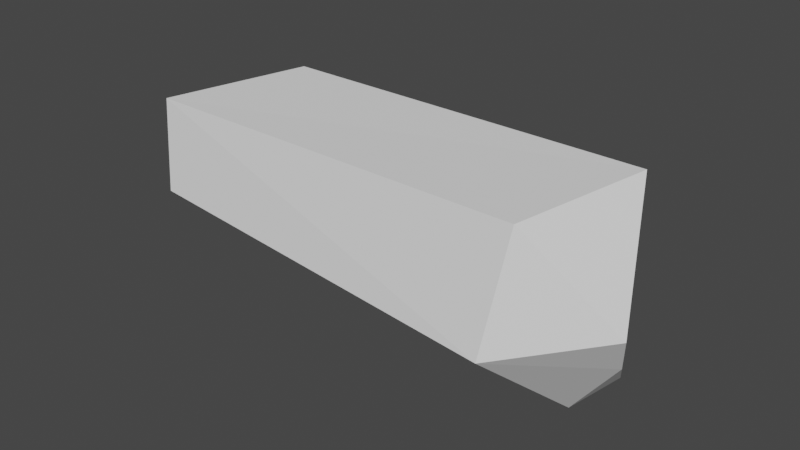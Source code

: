 # Source: GigaCrystal.blend  (saved by Blender 2.90.8; exported with 4.5.12 LTS)
import bpy
from mathutils import Matrix  # noqa: F401  (used for matrix-valued properties, if any)

bpy.ops.wm.read_factory_settings(use_empty=True)
scene = bpy.context.scene
scene.name = 'Scene'

# ---- collections
col_collection = bpy.data.collections.new('Collection'); scene.collection.children.link(col_collection)

# ---- world
world_world = bpy.data.worlds.new('World'); scene.world = world_world
world_world.use_nodes = True; world_world.node_tree.nodes.clear()
_N = world_world.node_tree.nodes; _L = world_world.node_tree.links
n0 = _N.new('ShaderNodeOutputWorld'); n0.name = 'World Output'; n0.location = (300, 300)
n1 = _N.new('ShaderNodeBackground'); n1.name = 'Background'; n1.location = (10, 300)
n1.inputs[0].default_value = (0.05088, 0.05088, 0.05088, 1.0)
_L.new(n1.outputs[0], n0.inputs[0])
n0.is_active_output = True
world_world.color = (0.05088, 0.05088, 0.05088)
world_world.use_sun_shadow = False
world_world.sun_shadow_jitter_overblur = 0.0

# ---- meshes
me_gigacrystal = bpy.data.meshes.new('GigaCrystal')
me_gigacrystal.from_pydata([(0.9741, -0.2913, 0.04548), (-0.9704, -0.1326, 0.1069), (-0.6837, 0.3782, 0.1929), (-0.5642, 0.3161, -0.1867), (-0.6104, 0.1449, 0.3417), (-0.7395, -0.3989, 0.00731), (-0.4864, -0.009863, -0.3407), (0.6412, 0.3799, -0.06056), (0.6665, 0.3435, 0.2016), (0.7819, 0.1094, 0.3505), (0.6324, -0.489, -0.06485), (0.7167, -0.1074, -0.3887), (0.8011, 0.04637, -0.3229), (0.9222, -0.1951, -0.1113), (0.7097, 0.2255, -0.2406), (0.5004, 0.3839, -0.1666), (-0.8049, -0.327, 0.3101), (0.6607, -0.3768, 0.3265)], [], [(8, 4, 9), (10, 6, 11), (11, 3, 12), (1, 2, 3), (1, 4, 2), (1, 6, 5), (1, 3, 6), (14, 0, 12), (13, 12, 0), (0, 10, 13), (14, 7, 0), (12, 13, 11), (8, 9, 7), (14, 15, 7), (0, 7, 9), (3, 2, 15), (15, 2, 7), (8, 7, 2), (16, 10, 17), (10, 16, 5), (16, 17, 9), (9, 4, 16), (4, 1, 16), (5, 16, 1), (0, 17, 10), (0, 9, 17), (4, 8, 2), (6, 10, 5), (12, 3, 15), (15, 14, 12), (3, 11, 6), (13, 10, 11)])
_uv = me_gigacrystal.uv_layers.new(name='UVMap')
_uv.uv.foreach_set('vector', [0.8, 0.5, 0.6, 1.0, 0.6, 0.5, 0.4, 0.5, 0.2, 1.0, 0.2, 0.5, 0.2, 0.5, 2.98e-08, 1.0, 0.1048, 0.5, 0.4249, 0.3068, 0.4783, 0.3242, 0.25, 0.49, 0.3581, 0.1012, 0.3911, 0.05584, 0.4783, 0.3242, 0.07509, 0.3068, 0.02175, 0.3242, 0.1089, 0.05584, 0.25, 0.4339, 0.25, 0.49, 0.02175, 0.3242, 0.03864, 0.5, 0.6795, 0.1529, 0.1048, 0.5, 0.5811, 0.3049, 0.6305, 0.4031, 0.6795, 0.1529, 0.6795, 0.1529, 0.6089, 0.05584, 0.6037, 0.2351, 0.03864, 0.5, 2.98e-08, 0.5, 0.6795, 0.1529, 0.6305, 0.4031, 0.5811, 0.3049, 0.5217, 0.3242, 0.8, 0.5, 0.6, 0.5, 1.0, 0.5, 0.03864, 0.5, 2.98e-08, 0.5749, 2.98e-08, 0.5, 0.8205, 0.1529, 1.0, 0.5, 0.8911, 0.05584, 2.98e-08, 1.0, 0.4783, 0.3242, 2.98e-08, 0.5749, 2.98e-08, 0.5749, 0.4783, 0.3242, 2.98e-08, 0.5, 0.8, 0.5, 2.98e-08, 0.5, 0.8, 1.0, 0.0, 0.0, 0.0, 0.0, 0.0, 0.0, 0.0, 0.0, 0.0, 0.0, 0.4, 1.0, 0.0, 0.0, 0.0, 0.0, 0.0, 0.0, 0.0, 0.0, 0.6, 1.0, 0.0, 0.0, 0.6, 1.0, 0.3581, 0.1012, 0.0, 0.0, 0.4, 1.0, 0.0, 0.0, 0.3581, 0.1012, 0.6795, 0.1529, 0.0, 0.0, 0.0, 0.0, 0.6795, 0.1529, 0.0, 0.0, 0.0, 0.0, 0.6, 1.0, 0.8, 0.5, 0.8, 1.0, 0.2, 1.0, 0.4, 0.5, 0.4, 1.0, 0.1048, 0.5, 2.98e-08, 1.0, 2.98e-08, 0.5749, 2.98e-08, 0.5749, 0.03864, 0.5, 0.1048, 0.5, 2.98e-08, 1.0, 0.2, 0.5, 0.2, 1.0, 0.6037, 0.2351, 0.6089, 0.05584, 0.5217, 0.3242])
me_gigacrystal.use_remesh_fix_poles = True
me_gigacrystal.use_remesh_preserve_attributes = False
me_gigacrystal.use_mirror_vertex_groups = False
me_gigacrystal.update()

# ---- objects
ob_gigacrystal = bpy.data.objects.new('GigaCrystal', me_gigacrystal)

# ---- transforms, parenting, visibility, modifiers, constraints
ob_gigacrystal.location = (0.0, 0.0, 0.0)
ob_gigacrystal.lineart.crease_threshold = 0.0

# ---- collection membership
col_collection.objects.link(ob_gigacrystal)

# ---- scene / render settings (as saved in the file)
scene.frame_start = 1; scene.frame_end = 250; scene.frame_set(1)
scene.render.engine = 'BLENDER_EEVEE_NEXT'
scene.cycles.use_denoising = False
scene.cycles.samples = 128
scene.cycles.sampling_pattern = 'TABULATED_SOBOL'
scene.cycles.use_adaptive_sampling = False
scene.cycles.use_light_tree = False
scene.view_settings.view_transform = 'Filmic'
bpy.context.view_layer.update()

# ---- added for rendering (the .blend has no active camera and no usable light): camera, sun
cam_auto = bpy.data.cameras.new('AutoCamera')
cam_auto.lens = 50.0
cam_auto.sensor_width = 36.0
cam_auto.clip_end = 1000.0
ob_auto_camera = bpy.data.objects.new('AutoCamera', cam_auto)
scene.collection.objects.link(ob_auto_camera)
ob_auto_camera.location = (2.08917, -2.55732, 1.65074)
ob_auto_camera.rotation_euler = (1.09748, -7.21219e-08, 0.694738)
scene.camera = ob_auto_camera
light_auto_sun = bpy.data.lights.new('AutoSun', 'SUN')
light_auto_sun.energy = 3.0
light_auto_sun.angle = 0.0523599
ob_auto_sun = bpy.data.objects.new('AutoSun', light_auto_sun)
scene.collection.objects.link(ob_auto_sun)
ob_auto_sun.rotation_euler = (0.872665, 0.174533, 0.523599)
bpy.context.view_layer.update()
